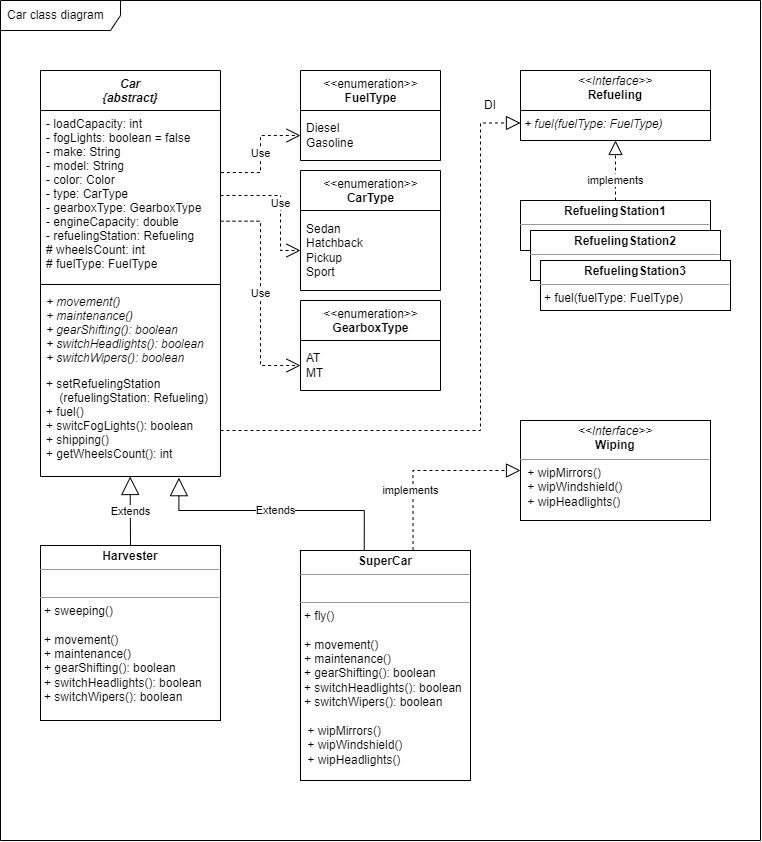

The diagram above was exported from draw.io. Its source (the exported page's mxGraphModel, read from the mxfile embedded in the PNG):
<mxGraphModel dx="720" dy="486" grid="1" gridSize="10" guides="1" tooltips="1" connect="1" arrows="1" fold="1" page="1" pageScale="1" pageWidth="827" pageHeight="1169" math="0" shadow="0">
  <root>
    <mxCell id="0" />
    <mxCell id="1" parent="0" />
    <mxCell id="53" value="Car class diagram" style="shape=umlFrame;whiteSpace=wrap;html=1;width=120;height=30;boundedLbl=1;verticalAlign=middle;align=left;spacingLeft=5;fontFamily=Helvetica;fontColor=#000000;" parent="1" vertex="1">
      <mxGeometry x="40" y="40" width="760" height="840" as="geometry" />
    </mxCell>
    <mxCell id="11" value="&lt;p style=&quot;margin: 0px ; margin-top: 4px ; text-align: center&quot;&gt;&lt;i&gt;&amp;lt;&amp;lt;Interface&amp;gt;&amp;gt;&lt;/i&gt;&lt;br&gt;&lt;b&gt;Refueling&lt;/b&gt;&lt;/p&gt;&lt;p style=&quot;margin: 0px ; margin-left: 4px&quot;&gt;&lt;br&gt;&lt;/p&gt;&lt;p style=&quot;margin: 0px ; margin-left: 4px&quot;&gt;&lt;i&gt;+&amp;nbsp;fuel&lt;span style=&quot;background-color: rgb(255 , 255 , 255)&quot;&gt;(fuelType:&amp;nbsp;&lt;/span&gt;FuelType&lt;span style=&quot;background-color: rgb(255 , 255 , 255)&quot;&gt;)&lt;/span&gt;&lt;/i&gt;&lt;/p&gt;" style="verticalAlign=top;align=left;overflow=fill;fontSize=12;fontFamily=Helvetica;html=1;" parent="1" vertex="1">
      <mxGeometry x="560" y="110" width="190" height="70" as="geometry" />
    </mxCell>
    <mxCell id="12" value="&lt;p style=&quot;margin: 0px ; margin-top: 4px ; text-align: center&quot;&gt;&lt;i&gt;&amp;lt;&amp;lt;Interface&amp;gt;&amp;gt;&lt;/i&gt;&lt;br&gt;&lt;b&gt;Wiping&lt;/b&gt;&lt;/p&gt;&lt;hr size=&quot;1&quot;&gt;&lt;p style=&quot;margin: 0px ; margin-left: 4px&quot;&gt;&lt;/p&gt;&lt;pre style=&quot;margin: 0px ; margin-left: 4px&quot;&gt;&lt;font face=&quot;Helvetica&quot;&gt;&amp;nbsp;+&amp;nbsp;wipMirrors&lt;span style=&quot;background-color: rgb(255 , 255 , 255)&quot;&gt;()&amp;nbsp;&lt;/span&gt;&lt;/font&gt;&lt;/pre&gt;&lt;p style=&quot;margin: 0px ; margin-left: 4px&quot;&gt;&amp;nbsp;+&amp;nbsp;wipWindshield&lt;span style=&quot;background-color: rgb(255 , 255 , 255)&quot;&gt;()&amp;nbsp;&lt;/span&gt;&lt;/p&gt;&lt;p style=&quot;margin: 0px ; margin-left: 4px&quot;&gt;&amp;nbsp;+&amp;nbsp;wipHeadlights&lt;span style=&quot;background-color: rgb(255 , 255 , 255)&quot;&gt;()&lt;/span&gt;&lt;/p&gt;" style="verticalAlign=top;align=left;overflow=fill;fontSize=12;fontFamily=Helvetica;html=1;" parent="1" vertex="1">
      <mxGeometry x="560" y="460" width="190" height="100" as="geometry" />
    </mxCell>
    <mxCell id="13" value="" style="line;strokeWidth=1;fillColor=none;align=left;verticalAlign=middle;spacingTop=-1;spacingLeft=3;spacingRight=3;rotatable=0;labelPosition=right;points=[];portConstraint=eastwest;fontFamily=Helvetica;fontColor=#000000;" parent="1" vertex="1">
      <mxGeometry x="560" y="146" width="190" height="8" as="geometry" />
    </mxCell>
    <mxCell id="14" value="&lt;p style=&quot;margin: 0px ; margin-top: 4px ; text-align: center&quot;&gt;&lt;b&gt;RefuelingStation1&lt;/b&gt;&lt;/p&gt;&lt;hr size=&quot;1&quot;&gt;&lt;p style=&quot;margin: 0px ; margin-left: 4px&quot;&gt;&lt;br&gt;&lt;/p&gt;" style="verticalAlign=top;align=left;overflow=fill;fontSize=12;fontFamily=Helvetica;html=1;fontColor=#000000;" parent="1" vertex="1">
      <mxGeometry x="560" y="240" width="190" height="50" as="geometry" />
    </mxCell>
    <mxCell id="16" value="&lt;p style=&quot;margin: 0px ; margin-top: 4px ; text-align: center&quot;&gt;&lt;b&gt;RefuelingStation2&lt;/b&gt;&lt;/p&gt;&lt;hr size=&quot;1&quot;&gt;&lt;p style=&quot;margin: 0px ; margin-left: 4px&quot;&gt;&lt;br&gt;&lt;/p&gt;" style="verticalAlign=top;align=left;overflow=fill;fontSize=12;fontFamily=Helvetica;html=1;fontColor=#000000;" parent="1" vertex="1">
      <mxGeometry x="570" y="270" width="190" height="50" as="geometry" />
    </mxCell>
    <mxCell id="17" value="&lt;p style=&quot;margin: 0px ; margin-top: 4px ; text-align: center&quot;&gt;&lt;b&gt;RefuelingStation3&lt;/b&gt;&lt;/p&gt;&lt;hr size=&quot;1&quot;&gt;&lt;p style=&quot;margin: 0px ; margin-left: 4px&quot;&gt;+&amp;nbsp;fuel&lt;span style=&quot;background-color: rgb(255 , 255 , 255)&quot;&gt;(fuelType:&amp;nbsp;&lt;/span&gt;FuelType&lt;span style=&quot;background-color: rgb(255 , 255 , 255)&quot;&gt;)&lt;/span&gt;&lt;br&gt;&lt;/p&gt;" style="verticalAlign=top;align=left;overflow=fill;fontSize=12;fontFamily=Helvetica;html=1;fontColor=#000000;" parent="1" vertex="1">
      <mxGeometry x="580" y="300" width="190" height="50" as="geometry" />
    </mxCell>
    <mxCell id="18" value="" style="endArrow=block;dashed=1;endFill=0;endSize=12;html=1;rounded=0;fontFamily=Helvetica;fontColor=#000000;exitX=0.5;exitY=0;exitDx=0;exitDy=0;entryX=0.5;entryY=1;entryDx=0;entryDy=0;" parent="1" source="14" target="11" edge="1">
      <mxGeometry width="160" relative="1" as="geometry">
        <mxPoint x="590" y="450" as="sourcePoint" />
        <mxPoint x="750" y="450" as="targetPoint" />
      </mxGeometry>
    </mxCell>
    <mxCell id="19" value="implements" style="edgeLabel;html=1;align=center;verticalAlign=middle;resizable=0;points=[];fontFamily=Helvetica;fontColor=#000000;" parent="18" vertex="1" connectable="0">
      <mxGeometry x="-0.4524" y="1" relative="1" as="geometry">
        <mxPoint x="1" y="-4" as="offset" />
      </mxGeometry>
    </mxCell>
    <mxCell id="20" value="&amp;lt;&amp;lt;enumeration&amp;gt;&amp;gt;&lt;br&gt;&lt;b&gt;CarType&lt;/b&gt;" style="swimlane;fontStyle=0;align=center;verticalAlign=top;childLayout=stackLayout;horizontal=1;startSize=40;horizontalStack=0;resizeParent=1;resizeParentMax=0;resizeLast=0;collapsible=0;marginBottom=0;html=1;fontFamily=Helvetica;fontColor=#000000;" parent="1" vertex="1">
      <mxGeometry x="340" y="210" width="140" height="120" as="geometry" />
    </mxCell>
    <mxCell id="21" value="Sedan&lt;br&gt;Hatchback&lt;br&gt;Pickup&lt;br&gt;Sport" style="text;html=1;strokeColor=none;fillColor=none;align=left;verticalAlign=middle;spacingLeft=4;spacingRight=4;overflow=hidden;rotatable=0;points=[[0,0.5],[1,0.5]];portConstraint=eastwest;fontFamily=Helvetica;fontColor=#000000;" parent="20" vertex="1">
      <mxGeometry y="40" width="140" height="80" as="geometry" />
    </mxCell>
    <mxCell id="22" value="&amp;lt;&amp;lt;enumeration&amp;gt;&amp;gt;&lt;br&gt;&lt;b&gt;FuelType&lt;/b&gt;" style="swimlane;fontStyle=0;align=center;verticalAlign=top;childLayout=stackLayout;horizontal=1;startSize=40;horizontalStack=0;resizeParent=1;resizeParentMax=0;resizeLast=0;collapsible=0;marginBottom=0;html=1;fontFamily=Helvetica;fontColor=#000000;" parent="1" vertex="1">
      <mxGeometry x="340" y="110" width="140" height="90" as="geometry" />
    </mxCell>
    <mxCell id="23" value="Diesel&lt;br&gt;Gasoline" style="text;html=1;strokeColor=none;fillColor=none;align=left;verticalAlign=middle;spacingLeft=4;spacingRight=4;overflow=hidden;rotatable=0;points=[[0,0.5],[1,0.5]];portConstraint=eastwest;fontFamily=Helvetica;fontColor=#000000;" parent="22" vertex="1">
      <mxGeometry y="40" width="140" height="50" as="geometry" />
    </mxCell>
    <mxCell id="24" value="&amp;lt;&amp;lt;enumeration&amp;gt;&amp;gt;&lt;br&gt;&lt;b&gt;GearboxType&lt;/b&gt;" style="swimlane;fontStyle=0;align=center;verticalAlign=top;childLayout=stackLayout;horizontal=1;startSize=40;horizontalStack=0;resizeParent=1;resizeParentMax=0;resizeLast=0;collapsible=0;marginBottom=0;html=1;fontFamily=Helvetica;fontColor=#000000;" parent="1" vertex="1">
      <mxGeometry x="340" y="340" width="140" height="90" as="geometry" />
    </mxCell>
    <mxCell id="25" value="AT&lt;br&gt;MT" style="text;html=1;strokeColor=none;fillColor=none;align=left;verticalAlign=middle;spacingLeft=4;spacingRight=4;overflow=hidden;rotatable=0;points=[[0,0.5],[1,0.5]];portConstraint=eastwest;fontFamily=Helvetica;fontColor=#000000;" parent="24" vertex="1">
      <mxGeometry y="40" width="140" height="50" as="geometry" />
    </mxCell>
    <mxCell id="26" value="Car&#10;{abstract}" style="swimlane;fontStyle=3;align=center;verticalAlign=top;childLayout=stackLayout;horizontal=1;startSize=40;horizontalStack=0;resizeParent=1;resizeParentMax=0;resizeLast=0;collapsible=1;marginBottom=0;fontFamily=Helvetica;fontColor=#000000;" parent="1" vertex="1">
      <mxGeometry x="80" y="110" width="180" height="406" as="geometry">
        <mxRectangle x="170" y="440" width="90" height="30" as="alternateBounds" />
      </mxGeometry>
    </mxCell>
    <mxCell id="27" value="- loadCapacity: int&#10;- fogLights: boolean = false&#10;- make: String&#10;- model: String&#10;- color: Color&#10;- type: CarType&#10;- gearboxType: GearboxType&#10;- engineCapacity: double&#10;- refuelingStation: Refueling&#10;# wheelsCount: int&#10;# fuelType: FuelType" style="text;strokeColor=none;fillColor=none;align=left;verticalAlign=top;spacingLeft=4;spacingRight=4;overflow=hidden;rotatable=0;points=[[0,0.5],[1,0.5]];portConstraint=eastwest;fontFamily=Helvetica;fontColor=#000000;fontStyle=0" parent="26" vertex="1">
      <mxGeometry y="40" width="180" height="170" as="geometry" />
    </mxCell>
    <mxCell id="28" value="" style="line;strokeWidth=1;fillColor=none;align=left;verticalAlign=middle;spacingTop=-1;spacingLeft=3;spacingRight=3;rotatable=0;labelPosition=right;points=[];portConstraint=eastwest;fontFamily=Helvetica;fontColor=#000000;" parent="26" vertex="1">
      <mxGeometry y="210" width="180" height="8" as="geometry" />
    </mxCell>
    <mxCell id="29" value="+ movement()&#10;+ maintenance()&#10;+ gearShifting(): boolean&#10;+ switchHeadlights(): boolean&#10;+ switchWipers(): boolean&#10;&#10;" style="text;strokeColor=none;fillColor=none;align=left;verticalAlign=top;spacingLeft=4;spacingRight=4;overflow=hidden;rotatable=0;points=[[0,0.5],[1,0.5]];portConstraint=eastwest;fontFamily=Helvetica;fontColor=#000000;fontStyle=2" parent="26" vertex="1">
      <mxGeometry y="218" width="180" height="82" as="geometry" />
    </mxCell>
    <mxCell id="34" value="+ setRefuelingStation&#10;    (refuelingStation: Refueling)&#10;+ fuel()&#10;+ switcFogLights(): boolean&#10;+ shipping()&#10;+ getWheelsCount(): int" style="text;strokeColor=none;fillColor=none;align=left;verticalAlign=top;spacingLeft=4;spacingRight=4;overflow=hidden;rotatable=0;points=[[0,0.5],[1,0.5]];portConstraint=eastwest;fontFamily=Helvetica;fontColor=#000000;" parent="26" vertex="1">
      <mxGeometry y="300" width="180" height="106" as="geometry" />
    </mxCell>
    <mxCell id="37" value="Use" style="endArrow=open;endSize=12;dashed=1;html=1;rounded=0;fontFamily=Helvetica;fontColor=#000000;exitX=1.002;exitY=0.365;exitDx=0;exitDy=0;entryX=0;entryY=0.5;entryDx=0;entryDy=0;edgeStyle=orthogonalEdgeStyle;exitPerimeter=0;" parent="1" source="27" target="23" edge="1">
      <mxGeometry width="160" relative="1" as="geometry">
        <mxPoint x="290" y="530" as="sourcePoint" />
        <mxPoint x="450" y="530" as="targetPoint" />
      </mxGeometry>
    </mxCell>
    <mxCell id="38" value="Use" style="endArrow=open;endSize=12;dashed=1;html=1;rounded=0;fontFamily=Helvetica;fontColor=#000000;exitX=1;exitY=0.5;exitDx=0;exitDy=0;entryX=0;entryY=0.5;entryDx=0;entryDy=0;edgeStyle=orthogonalEdgeStyle;" parent="1" source="27" target="21" edge="1">
      <mxGeometry width="160" relative="1" as="geometry">
        <mxPoint x="273.05999999999995" y="222.04999999999995" as="sourcePoint" />
        <mxPoint x="350" y="185" as="targetPoint" />
        <Array as="points">
          <mxPoint x="320" y="235" />
          <mxPoint x="320" y="290" />
        </Array>
      </mxGeometry>
    </mxCell>
    <mxCell id="39" value="Use" style="endArrow=open;endSize=12;dashed=1;html=1;rounded=0;fontFamily=Helvetica;fontColor=#000000;exitX=1;exitY=0.651;exitDx=0;exitDy=0;entryX=0;entryY=0.5;entryDx=0;entryDy=0;edgeStyle=orthogonalEdgeStyle;exitPerimeter=0;" parent="1" source="27" target="25" edge="1">
      <mxGeometry width="160" relative="1" as="geometry">
        <mxPoint x="283.05999999999995" y="232.04999999999995" as="sourcePoint" />
        <mxPoint x="360" y="195" as="targetPoint" />
      </mxGeometry>
    </mxCell>
    <mxCell id="40" value="" style="endArrow=block;dashed=1;endFill=0;endSize=12;html=1;rounded=0;fontFamily=Helvetica;fontColor=#000000;entryX=0;entryY=0.75;entryDx=0;entryDy=0;edgeStyle=orthogonalEdgeStyle;" parent="1" target="11" edge="1">
      <mxGeometry width="160" relative="1" as="geometry">
        <mxPoint x="260" y="470" as="sourcePoint" />
        <mxPoint x="420" y="470" as="targetPoint" />
        <Array as="points">
          <mxPoint x="520" y="470" />
          <mxPoint x="520" y="163" />
        </Array>
      </mxGeometry>
    </mxCell>
    <mxCell id="41" value="DI" style="text;html=1;strokeColor=none;fillColor=none;align=center;verticalAlign=middle;whiteSpace=wrap;rounded=0;fontFamily=Helvetica;fontColor=#000000;" parent="1" vertex="1">
      <mxGeometry x="500" y="130" width="60" height="30" as="geometry" />
    </mxCell>
    <mxCell id="42" value="&lt;p style=&quot;margin: 0px ; margin-top: 4px ; text-align: center&quot;&gt;&lt;b&gt;Harvester&lt;/b&gt;&lt;/p&gt;&lt;hr size=&quot;1&quot;&gt;&lt;p style=&quot;margin: 0px ; margin-left: 4px&quot;&gt;&lt;br&gt;&lt;/p&gt;&lt;hr size=&quot;1&quot;&gt;&lt;p style=&quot;margin: 0px ; margin-left: 4px&quot;&gt;+ sweeping()&lt;/p&gt;&lt;p style=&quot;margin: 0px ; margin-left: 4px&quot;&gt;&lt;br&gt;&lt;/p&gt;&lt;p style=&quot;margin: 0px ; margin-left: 4px&quot;&gt;+ movement()&lt;br style=&quot;padding: 0px ; margin: 0px&quot;&gt;+ maintenance()&lt;br style=&quot;padding: 0px ; margin: 0px&quot;&gt;+ gearShifting(): boolean&lt;br style=&quot;padding: 0px ; margin: 0px&quot;&gt;+ switchHeadlights(): boolean&lt;br style=&quot;padding: 0px ; margin: 0px&quot;&gt;+ switchWipers(): boolean&lt;/p&gt;&lt;div style=&quot;padding: 0px ; margin: 0px&quot;&gt;&lt;br style=&quot;padding: 0px ; margin: 0px&quot;&gt;&lt;/div&gt;&lt;div style=&quot;padding: 0px ; margin: 0px&quot;&gt;&lt;br style=&quot;padding: 0px ; margin: 0px ; font-style: italic&quot;&gt;&lt;/div&gt;" style="verticalAlign=top;align=left;overflow=fill;fontSize=12;fontFamily=Helvetica;html=1;fontColor=#000000;" parent="1" vertex="1">
      <mxGeometry x="80" y="585" width="180" height="175" as="geometry" />
    </mxCell>
    <mxCell id="44" value="&lt;p style=&quot;margin: 0px ; margin-top: 4px ; text-align: center&quot;&gt;&lt;b&gt;SuperCar&lt;/b&gt;&lt;/p&gt;&lt;hr size=&quot;1&quot;&gt;&lt;p style=&quot;margin: 0px ; margin-left: 4px&quot;&gt;&lt;br&gt;&lt;/p&gt;&lt;hr size=&quot;1&quot;&gt;&lt;p style=&quot;margin: 0px ; margin-left: 4px&quot;&gt;+ fly()&lt;/p&gt;&lt;p style=&quot;margin: 0px ; margin-left: 4px&quot;&gt;&lt;br&gt;&lt;/p&gt;&lt;p style=&quot;margin: 0px ; margin-left: 4px&quot;&gt;+ movement()&lt;br style=&quot;padding: 0px ; margin: 0px&quot;&gt;+ maintenance()&lt;br style=&quot;padding: 0px ; margin: 0px&quot;&gt;+ gearShifting(): boolean&lt;br style=&quot;padding: 0px ; margin: 0px&quot;&gt;+ switchHeadlights(): boolean&lt;br style=&quot;padding: 0px ; margin: 0px&quot;&gt;+ switchWipers(): boolean&lt;br&gt;&lt;/p&gt;&lt;p style=&quot;margin: 0px ; margin-left: 4px&quot;&gt;&lt;br&gt;&lt;/p&gt;&lt;p style=&quot;margin: 0px 0px 0px 4px&quot;&gt;&lt;/p&gt;&lt;pre style=&quot;margin-top: 0px ; margin-bottom: 0px ; margin-left: 4px&quot;&gt;&lt;font face=&quot;Helvetica&quot;&gt;&amp;nbsp;+&amp;nbsp;wipMirrors&lt;span style=&quot;background-color: rgb(255 , 255 , 255)&quot;&gt;()&amp;nbsp;&lt;/span&gt;&lt;/font&gt;&lt;/pre&gt;&lt;p style=&quot;margin: 0px 0px 0px 4px&quot;&gt;&amp;nbsp;+&amp;nbsp;wipWindshield&lt;span style=&quot;background-color: rgb(255 , 255 , 255)&quot;&gt;()&amp;nbsp;&lt;/span&gt;&lt;/p&gt;&lt;p style=&quot;margin: 0px 0px 0px 4px&quot;&gt;&amp;nbsp;+&amp;nbsp;wipHeadlights&lt;span style=&quot;background-color: rgb(255 , 255 , 255)&quot;&gt;()&lt;/span&gt;&lt;/p&gt;" style="verticalAlign=top;align=left;overflow=fill;fontSize=12;fontFamily=Helvetica;html=1;fontColor=#000000;" parent="1" vertex="1">
      <mxGeometry x="340" y="590" width="170" height="230" as="geometry" />
    </mxCell>
    <mxCell id="45" value="" style="endArrow=block;dashed=1;endFill=0;endSize=12;html=1;rounded=0;fontFamily=Helvetica;fontColor=#000000;exitX=0.662;exitY=-0.002;exitDx=0;exitDy=0;entryX=0;entryY=0.5;entryDx=0;entryDy=0;edgeStyle=orthogonalEdgeStyle;exitPerimeter=0;" parent="1" source="44" target="12" edge="1">
      <mxGeometry width="160" relative="1" as="geometry">
        <mxPoint x="665" y="250" as="sourcePoint" />
        <mxPoint x="665" y="190" as="targetPoint" />
      </mxGeometry>
    </mxCell>
    <mxCell id="46" value="implements" style="edgeLabel;html=1;align=center;verticalAlign=middle;resizable=0;points=[];fontFamily=Helvetica;fontColor=#000000;" parent="45" vertex="1" connectable="0">
      <mxGeometry x="-0.4524" y="1" relative="1" as="geometry">
        <mxPoint x="-2" y="-9" as="offset" />
      </mxGeometry>
    </mxCell>
    <mxCell id="48" value="Extends" style="endArrow=block;endSize=16;endFill=0;html=1;rounded=0;fontFamily=Helvetica;fontColor=#000000;exitX=0.5;exitY=0;exitDx=0;exitDy=0;entryX=0.498;entryY=1;entryDx=0;entryDy=0;entryPerimeter=0;" parent="1" source="42" target="34" edge="1">
      <mxGeometry width="160" relative="1" as="geometry">
        <mxPoint x="130" y="560" as="sourcePoint" />
        <mxPoint x="290" y="560" as="targetPoint" />
      </mxGeometry>
    </mxCell>
    <mxCell id="49" value="Extends" style="endArrow=block;endSize=16;endFill=0;html=1;rounded=0;fontFamily=Helvetica;fontColor=#000000;entryX=0.769;entryY=1.011;entryDx=0;entryDy=0;entryPerimeter=0;edgeStyle=orthogonalEdgeStyle;exitX=0.375;exitY=0;exitDx=0;exitDy=0;exitPerimeter=0;" parent="1" source="44" target="34" edge="1">
      <mxGeometry width="160" relative="1" as="geometry">
        <mxPoint x="450" y="585" as="sourcePoint" />
        <mxPoint x="389.5800000000001" y="516" as="targetPoint" />
        <Array as="points">
          <mxPoint x="404" y="550" />
          <mxPoint x="218" y="550" />
        </Array>
      </mxGeometry>
    </mxCell>
  </root>
</mxGraphModel>